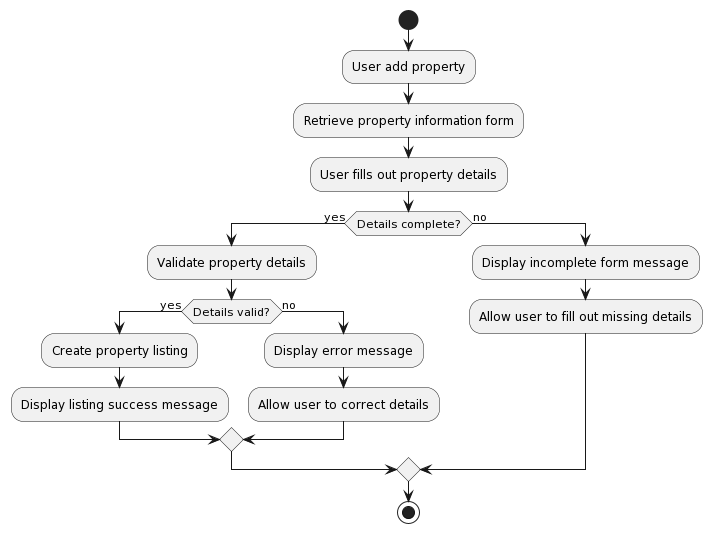

The diagram above was rendered by PlantUML. Its source (embedded in the PNG):
@startuml
start
:User add property;
:Retrieve property information form;
:User fills out property details;
if (Details complete?) then (yes)
  :Validate property details;
  if (Details valid?) then (yes)
    :Create property listing;
    :Display listing success message;
  else (no)
    :Display error message;
    :Allow user to correct details;
  endif
else (no)
  :Display incomplete form message;
  :Allow user to fill out missing details;
endif
stop
@enduml